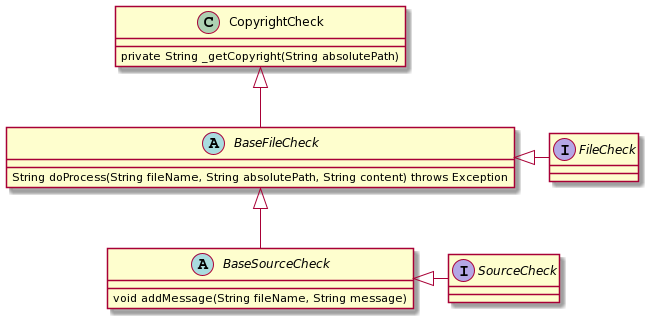

The diagram above was rendered by PlantUML. Its source (embedded in the PNG):
@startuml
class CopyrightCheck
abstract class BaseFileCheck
interface FileCheck
abstract class BaseSourceCheck
interface SourceCheck

CopyrightCheck <|-- BaseFileCheck
BaseFileCheck <|-- BaseSourceCheck
BaseFileCheck <|- FileCheck
BaseSourceCheck <|- SourceCheck

CopyrightCheck : private String _getCopyright(String absolutePath)

BaseFileCheck : String doProcess(String fileName, String absolutePath, String content) throws Exception

BaseSourceCheck : void addMessage(String fileName, String message)
@enduml